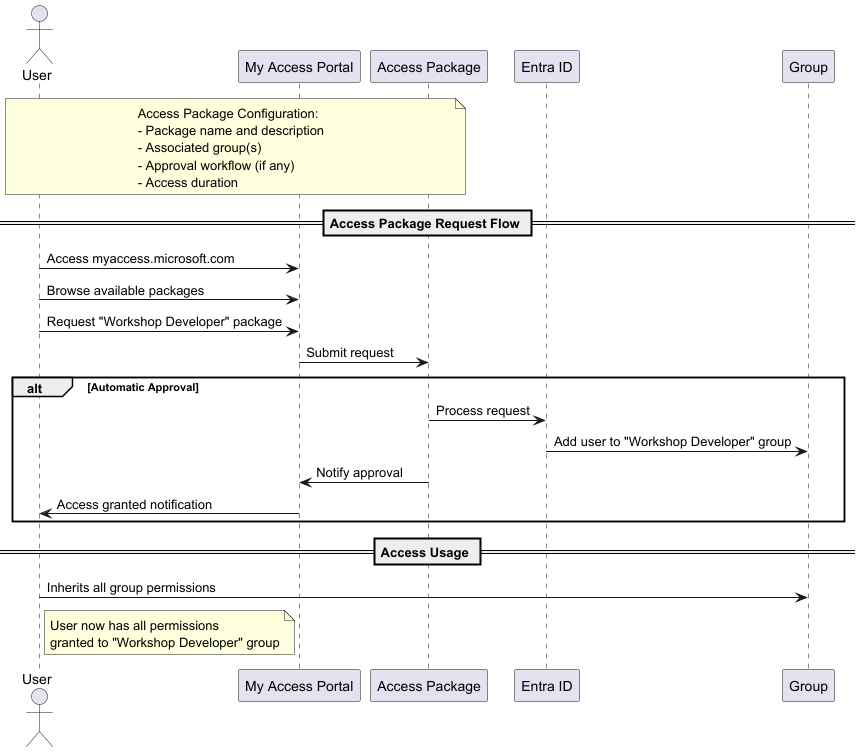

The diagram above was rendered by PlantUML. Its source (embedded in the PNG):
@startuml

actor "User" as user
participant "My Access Portal" as portal
participant "Access Package" as package
participant "Entra ID" as entra
participant "Group" as group

note over user, package
  Access Package Configuration:
  - Package name and description
  - Associated group(s)
  - Approval workflow (if any)
  - Access duration
end note

== Access Package Request Flow ==

user -> portal: Access myaccess.microsoft.com
user -> portal: Browse available packages
user -> portal: Request "Workshop Developer" package
portal -> package: Submit request

alt Automatic Approval
    package -> entra: Process request
    entra -> group: Add user to "Workshop Developer" group
    package -> portal: Notify approval
    portal -> user: Access granted notification

end

== Access Usage ==

user -> group: Inherits all group permissions
note right of user
  User now has all permissions 
  granted to "Workshop Developer" group
end note

@enduml